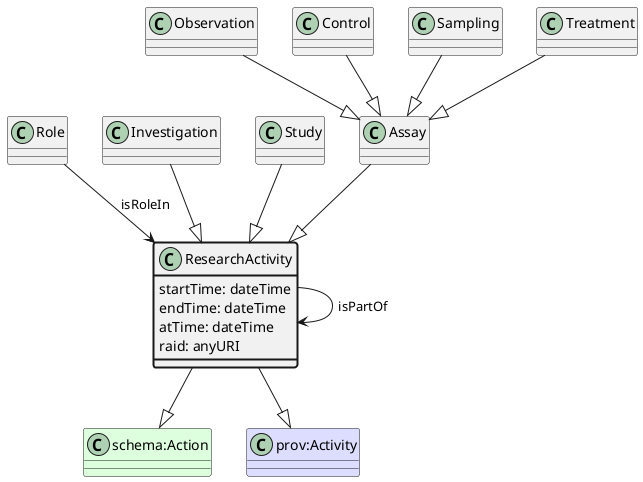

The diagram above was rendered by PlantUML. Its source (embedded in the PNG):
@startuml
class ResearchActivity  #line.bold
class "schema:Action" #DDFFDD 
ResearchActivity --|> "schema:Action"
class "prov:Activity" #DDDDFF 
ResearchActivity --|> "prov:Activity"
ResearchActivity --> ResearchActivity : isPartOf
class Role 
Role --> ResearchActivity : isRoleIn
class ResearchActivity #line.bold {
    startTime: dateTime
}
class ResearchActivity #line.bold {
    endTime: dateTime
}
class ResearchActivity #line.bold {
    atTime: dateTime
}
class ResearchActivity #line.bold {
    raid: anyURI
}
class Investigation 
Investigation --|> ResearchActivity
class Study 
Study --|> ResearchActivity
class Assay 
class Observation 
Observation --|> Assay
class Control 
Control --|> Assay
class Sampling 
Sampling --|> Assay
class Treatment 
Treatment --|> Assay
Assay --|> ResearchActivity
@enduml